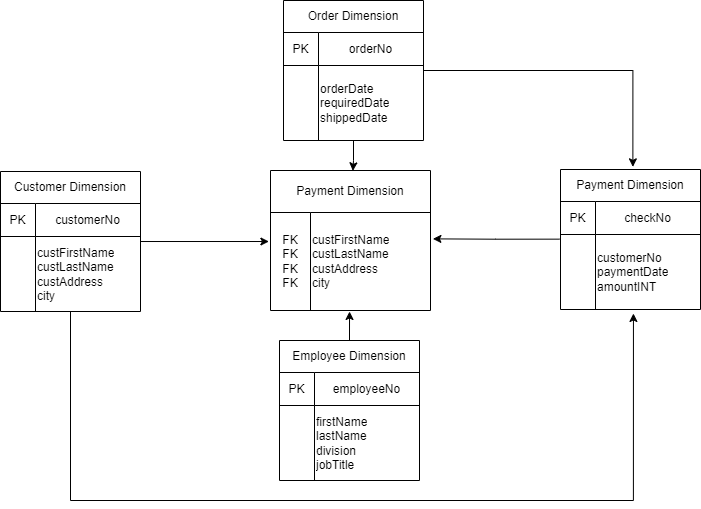

The diagram above was exported from draw.io. Its source (the exported page's mxGraphModel, read from the mxfile embedded in the PNG):
<mxGraphModel dx="1209" dy="773" grid="1" gridSize="10" guides="1" tooltips="1" connect="1" arrows="1" fold="1" page="1" pageScale="1" pageWidth="827" pageHeight="1169" math="0" shadow="0">
  <root>
    <mxCell id="WIyWlLk6GJQsqaUBKTNV-0" />
    <mxCell id="WIyWlLk6GJQsqaUBKTNV-1" parent="WIyWlLk6GJQsqaUBKTNV-0" />
    <mxCell id="L-RyyUsT8_3eKrgOZ42P-66" style="edgeStyle=orthogonalEdgeStyle;rounded=0;orthogonalLoop=1;jettySize=auto;html=1;entryX=0.515;entryY=0.008;entryDx=0;entryDy=0;entryPerimeter=0;" edge="1" parent="WIyWlLk6GJQsqaUBKTNV-1" source="L-RyyUsT8_3eKrgOZ42P-0" target="L-RyyUsT8_3eKrgOZ42P-21">
      <mxGeometry relative="1" as="geometry" />
    </mxCell>
    <mxCell id="L-RyyUsT8_3eKrgOZ42P-72" style="edgeStyle=orthogonalEdgeStyle;rounded=0;orthogonalLoop=1;jettySize=auto;html=1;entryX=0.517;entryY=-0.083;entryDx=0;entryDy=0;entryPerimeter=0;" edge="1" parent="WIyWlLk6GJQsqaUBKTNV-1" source="L-RyyUsT8_3eKrgOZ42P-0" target="L-RyyUsT8_3eKrgOZ42P-38">
      <mxGeometry relative="1" as="geometry">
        <Array as="points">
          <mxPoint x="702" y="150" />
        </Array>
      </mxGeometry>
    </mxCell>
    <mxCell id="L-RyyUsT8_3eKrgOZ42P-0" value="" style="shape=table;startSize=0;container=1;collapsible=0;childLayout=tableLayout;" vertex="1" parent="WIyWlLk6GJQsqaUBKTNV-1">
      <mxGeometry x="353" y="80" width="140" height="140" as="geometry" />
    </mxCell>
    <mxCell id="L-RyyUsT8_3eKrgOZ42P-1" value="" style="shape=tableRow;horizontal=0;startSize=0;swimlaneHead=0;swimlaneBody=0;top=0;left=0;bottom=0;right=0;collapsible=0;dropTarget=0;fillColor=none;points=[[0,0.5],[1,0.5]];portConstraint=eastwest;" vertex="1" parent="L-RyyUsT8_3eKrgOZ42P-0">
      <mxGeometry width="140" height="32" as="geometry" />
    </mxCell>
    <mxCell id="L-RyyUsT8_3eKrgOZ42P-2" value="Order Dimension" style="shape=partialRectangle;html=1;whiteSpace=wrap;connectable=0;overflow=hidden;fillColor=none;top=0;left=0;bottom=0;right=0;pointerEvents=1;rowspan=1;colspan=2;" vertex="1" parent="L-RyyUsT8_3eKrgOZ42P-1">
      <mxGeometry width="140" height="32" as="geometry">
        <mxRectangle width="35" height="32" as="alternateBounds" />
      </mxGeometry>
    </mxCell>
    <mxCell id="L-RyyUsT8_3eKrgOZ42P-4" value="" style="shape=tableRow;horizontal=0;startSize=0;swimlaneHead=0;swimlaneBody=0;top=0;left=0;bottom=0;right=0;collapsible=0;dropTarget=0;fillColor=none;points=[[0,0.5],[1,0.5]];portConstraint=eastwest;" vertex="1" parent="L-RyyUsT8_3eKrgOZ42P-0">
      <mxGeometry y="32" width="140" height="33" as="geometry" />
    </mxCell>
    <mxCell id="L-RyyUsT8_3eKrgOZ42P-5" value="PK" style="shape=partialRectangle;html=1;whiteSpace=wrap;connectable=0;overflow=hidden;fillColor=none;top=0;left=0;bottom=0;right=0;pointerEvents=1;" vertex="1" parent="L-RyyUsT8_3eKrgOZ42P-4">
      <mxGeometry width="35" height="33" as="geometry">
        <mxRectangle width="35" height="33" as="alternateBounds" />
      </mxGeometry>
    </mxCell>
    <mxCell id="L-RyyUsT8_3eKrgOZ42P-6" value="orderNo" style="shape=partialRectangle;html=1;whiteSpace=wrap;connectable=0;overflow=hidden;fillColor=none;top=0;left=0;bottom=0;right=0;pointerEvents=1;" vertex="1" parent="L-RyyUsT8_3eKrgOZ42P-4">
      <mxGeometry x="35" width="105" height="33" as="geometry">
        <mxRectangle width="105" height="33" as="alternateBounds" />
      </mxGeometry>
    </mxCell>
    <mxCell id="L-RyyUsT8_3eKrgOZ42P-7" value="" style="shape=tableRow;horizontal=0;startSize=0;swimlaneHead=0;swimlaneBody=0;top=0;left=0;bottom=0;right=0;collapsible=0;dropTarget=0;fillColor=none;points=[[0,0.5],[1,0.5]];portConstraint=eastwest;" vertex="1" parent="L-RyyUsT8_3eKrgOZ42P-0">
      <mxGeometry y="65" width="140" height="75" as="geometry" />
    </mxCell>
    <mxCell id="L-RyyUsT8_3eKrgOZ42P-8" value="" style="shape=partialRectangle;html=1;whiteSpace=wrap;connectable=0;overflow=hidden;fillColor=none;top=0;left=0;bottom=0;right=0;pointerEvents=1;" vertex="1" parent="L-RyyUsT8_3eKrgOZ42P-7">
      <mxGeometry width="35" height="75" as="geometry">
        <mxRectangle width="35" height="75" as="alternateBounds" />
      </mxGeometry>
    </mxCell>
    <mxCell id="L-RyyUsT8_3eKrgOZ42P-9" value="orderDate&lt;br&gt;requiredDate&lt;br&gt;&lt;div style=&quot;&quot;&gt;&lt;span style=&quot;background-color: initial;&quot;&gt;shippedDate&lt;/span&gt;&lt;/div&gt;" style="shape=partialRectangle;html=1;whiteSpace=wrap;connectable=0;overflow=hidden;fillColor=none;top=0;left=0;bottom=0;right=0;pointerEvents=1;align=left;" vertex="1" parent="L-RyyUsT8_3eKrgOZ42P-7">
      <mxGeometry x="35" width="105" height="75" as="geometry">
        <mxRectangle width="105" height="75" as="alternateBounds" />
      </mxGeometry>
    </mxCell>
    <mxCell id="L-RyyUsT8_3eKrgOZ42P-67" style="edgeStyle=orthogonalEdgeStyle;rounded=0;orthogonalLoop=1;jettySize=auto;html=1;entryX=-0.01;entryY=0.296;entryDx=0;entryDy=0;entryPerimeter=0;" edge="1" parent="WIyWlLk6GJQsqaUBKTNV-1" source="L-RyyUsT8_3eKrgOZ42P-10" target="L-RyyUsT8_3eKrgOZ42P-27">
      <mxGeometry relative="1" as="geometry" />
    </mxCell>
    <mxCell id="L-RyyUsT8_3eKrgOZ42P-71" style="edgeStyle=orthogonalEdgeStyle;rounded=0;orthogonalLoop=1;jettySize=auto;html=1;entryX=0.521;entryY=1.053;entryDx=0;entryDy=0;entryPerimeter=0;" edge="1" parent="WIyWlLk6GJQsqaUBKTNV-1" source="L-RyyUsT8_3eKrgOZ42P-10" target="L-RyyUsT8_3eKrgOZ42P-44">
      <mxGeometry relative="1" as="geometry">
        <Array as="points">
          <mxPoint x="140" y="580" />
          <mxPoint x="703" y="580" />
        </Array>
      </mxGeometry>
    </mxCell>
    <mxCell id="L-RyyUsT8_3eKrgOZ42P-10" value="" style="shape=table;startSize=0;container=1;collapsible=0;childLayout=tableLayout;" vertex="1" parent="WIyWlLk6GJQsqaUBKTNV-1">
      <mxGeometry x="70" y="251" width="140" height="140" as="geometry" />
    </mxCell>
    <mxCell id="L-RyyUsT8_3eKrgOZ42P-11" value="" style="shape=tableRow;horizontal=0;startSize=0;swimlaneHead=0;swimlaneBody=0;top=0;left=0;bottom=0;right=0;collapsible=0;dropTarget=0;fillColor=none;points=[[0,0.5],[1,0.5]];portConstraint=eastwest;" vertex="1" parent="L-RyyUsT8_3eKrgOZ42P-10">
      <mxGeometry width="140" height="32" as="geometry" />
    </mxCell>
    <mxCell id="L-RyyUsT8_3eKrgOZ42P-12" value="Customer Dimension" style="shape=partialRectangle;html=1;whiteSpace=wrap;connectable=0;overflow=hidden;fillColor=none;top=0;left=0;bottom=0;right=0;pointerEvents=1;rowspan=1;colspan=2;" vertex="1" parent="L-RyyUsT8_3eKrgOZ42P-11">
      <mxGeometry width="140" height="32" as="geometry">
        <mxRectangle width="35" height="32" as="alternateBounds" />
      </mxGeometry>
    </mxCell>
    <mxCell id="L-RyyUsT8_3eKrgOZ42P-14" value="" style="shape=tableRow;horizontal=0;startSize=0;swimlaneHead=0;swimlaneBody=0;top=0;left=0;bottom=0;right=0;collapsible=0;dropTarget=0;fillColor=none;points=[[0,0.5],[1,0.5]];portConstraint=eastwest;" vertex="1" parent="L-RyyUsT8_3eKrgOZ42P-10">
      <mxGeometry y="32" width="140" height="33" as="geometry" />
    </mxCell>
    <mxCell id="L-RyyUsT8_3eKrgOZ42P-15" value="PK" style="shape=partialRectangle;html=1;whiteSpace=wrap;connectable=0;overflow=hidden;fillColor=none;top=0;left=0;bottom=0;right=0;pointerEvents=1;" vertex="1" parent="L-RyyUsT8_3eKrgOZ42P-14">
      <mxGeometry width="35" height="33" as="geometry">
        <mxRectangle width="35" height="33" as="alternateBounds" />
      </mxGeometry>
    </mxCell>
    <mxCell id="L-RyyUsT8_3eKrgOZ42P-16" value="customerNo" style="shape=partialRectangle;html=1;whiteSpace=wrap;connectable=0;overflow=hidden;fillColor=none;top=0;left=0;bottom=0;right=0;pointerEvents=1;" vertex="1" parent="L-RyyUsT8_3eKrgOZ42P-14">
      <mxGeometry x="35" width="105" height="33" as="geometry">
        <mxRectangle width="105" height="33" as="alternateBounds" />
      </mxGeometry>
    </mxCell>
    <mxCell id="L-RyyUsT8_3eKrgOZ42P-17" value="" style="shape=tableRow;horizontal=0;startSize=0;swimlaneHead=0;swimlaneBody=0;top=0;left=0;bottom=0;right=0;collapsible=0;dropTarget=0;fillColor=none;points=[[0,0.5],[1,0.5]];portConstraint=eastwest;" vertex="1" parent="L-RyyUsT8_3eKrgOZ42P-10">
      <mxGeometry y="65" width="140" height="75" as="geometry" />
    </mxCell>
    <mxCell id="L-RyyUsT8_3eKrgOZ42P-18" value="" style="shape=partialRectangle;html=1;whiteSpace=wrap;connectable=0;overflow=hidden;fillColor=none;top=0;left=0;bottom=0;right=0;pointerEvents=1;" vertex="1" parent="L-RyyUsT8_3eKrgOZ42P-17">
      <mxGeometry width="35" height="75" as="geometry">
        <mxRectangle width="35" height="75" as="alternateBounds" />
      </mxGeometry>
    </mxCell>
    <mxCell id="L-RyyUsT8_3eKrgOZ42P-19" value="custFirstName&lt;br&gt;custLastName&lt;br&gt;custAddress&lt;br&gt;city" style="shape=partialRectangle;html=1;whiteSpace=wrap;connectable=0;overflow=hidden;fillColor=none;top=0;left=0;bottom=0;right=0;pointerEvents=1;align=left;" vertex="1" parent="L-RyyUsT8_3eKrgOZ42P-17">
      <mxGeometry x="35" width="105" height="75" as="geometry">
        <mxRectangle width="105" height="75" as="alternateBounds" />
      </mxGeometry>
    </mxCell>
    <mxCell id="L-RyyUsT8_3eKrgOZ42P-20" value="" style="shape=table;startSize=0;container=1;collapsible=0;childLayout=tableLayout;" vertex="1" parent="WIyWlLk6GJQsqaUBKTNV-1">
      <mxGeometry x="340" y="250" width="160" height="140" as="geometry" />
    </mxCell>
    <mxCell id="L-RyyUsT8_3eKrgOZ42P-21" value="" style="shape=tableRow;horizontal=0;startSize=0;swimlaneHead=0;swimlaneBody=0;top=0;left=0;bottom=0;right=0;collapsible=0;dropTarget=0;fillColor=none;points=[[0,0.5],[1,0.5]];portConstraint=eastwest;" vertex="1" parent="L-RyyUsT8_3eKrgOZ42P-20">
      <mxGeometry width="160" height="42" as="geometry" />
    </mxCell>
    <mxCell id="L-RyyUsT8_3eKrgOZ42P-22" value="Payment Dimension" style="shape=partialRectangle;html=1;whiteSpace=wrap;connectable=0;overflow=hidden;fillColor=none;top=0;left=0;bottom=0;right=0;pointerEvents=1;rowspan=1;colspan=2;" vertex="1" parent="L-RyyUsT8_3eKrgOZ42P-21">
      <mxGeometry width="160" height="42" as="geometry">
        <mxRectangle width="40" height="42" as="alternateBounds" />
      </mxGeometry>
    </mxCell>
    <mxCell id="L-RyyUsT8_3eKrgOZ42P-27" value="" style="shape=tableRow;horizontal=0;startSize=0;swimlaneHead=0;swimlaneBody=0;top=0;left=0;bottom=0;right=0;collapsible=0;dropTarget=0;fillColor=none;points=[[0,0.5],[1,0.5]];portConstraint=eastwest;" vertex="1" parent="L-RyyUsT8_3eKrgOZ42P-20">
      <mxGeometry y="42" width="160" height="98" as="geometry" />
    </mxCell>
    <mxCell id="L-RyyUsT8_3eKrgOZ42P-28" value="FK&lt;br&gt;FK&lt;br&gt;FK&lt;br&gt;FK" style="shape=partialRectangle;html=1;whiteSpace=wrap;connectable=0;overflow=hidden;fillColor=none;top=0;left=0;bottom=0;right=0;pointerEvents=1;" vertex="1" parent="L-RyyUsT8_3eKrgOZ42P-27">
      <mxGeometry width="40" height="98" as="geometry">
        <mxRectangle width="40" height="98" as="alternateBounds" />
      </mxGeometry>
    </mxCell>
    <mxCell id="L-RyyUsT8_3eKrgOZ42P-29" value="custFirstName&lt;br&gt;custLastName&lt;br&gt;custAddress&lt;br&gt;city" style="shape=partialRectangle;html=1;whiteSpace=wrap;connectable=0;overflow=hidden;fillColor=none;top=0;left=0;bottom=0;right=0;pointerEvents=1;align=left;" vertex="1" parent="L-RyyUsT8_3eKrgOZ42P-27">
      <mxGeometry x="40" width="120" height="98" as="geometry">
        <mxRectangle width="120" height="98" as="alternateBounds" />
      </mxGeometry>
    </mxCell>
    <mxCell id="L-RyyUsT8_3eKrgOZ42P-37" value="" style="shape=table;startSize=0;container=1;collapsible=0;childLayout=tableLayout;" vertex="1" parent="WIyWlLk6GJQsqaUBKTNV-1">
      <mxGeometry x="630" y="249" width="140" height="140" as="geometry" />
    </mxCell>
    <mxCell id="L-RyyUsT8_3eKrgOZ42P-38" value="" style="shape=tableRow;horizontal=0;startSize=0;swimlaneHead=0;swimlaneBody=0;top=0;left=0;bottom=0;right=0;collapsible=0;dropTarget=0;fillColor=none;points=[[0,0.5],[1,0.5]];portConstraint=eastwest;" vertex="1" parent="L-RyyUsT8_3eKrgOZ42P-37">
      <mxGeometry width="140" height="32" as="geometry" />
    </mxCell>
    <mxCell id="L-RyyUsT8_3eKrgOZ42P-39" value="Payment Dimension" style="shape=partialRectangle;html=1;whiteSpace=wrap;connectable=0;overflow=hidden;fillColor=none;top=0;left=0;bottom=0;right=0;pointerEvents=1;rowspan=1;colspan=2;" vertex="1" parent="L-RyyUsT8_3eKrgOZ42P-38">
      <mxGeometry width="140" height="32" as="geometry">
        <mxRectangle width="35" height="32" as="alternateBounds" />
      </mxGeometry>
    </mxCell>
    <mxCell id="L-RyyUsT8_3eKrgOZ42P-41" value="" style="shape=tableRow;horizontal=0;startSize=0;swimlaneHead=0;swimlaneBody=0;top=0;left=0;bottom=0;right=0;collapsible=0;dropTarget=0;fillColor=none;points=[[0,0.5],[1,0.5]];portConstraint=eastwest;" vertex="1" parent="L-RyyUsT8_3eKrgOZ42P-37">
      <mxGeometry y="32" width="140" height="33" as="geometry" />
    </mxCell>
    <mxCell id="L-RyyUsT8_3eKrgOZ42P-42" value="PK" style="shape=partialRectangle;html=1;whiteSpace=wrap;connectable=0;overflow=hidden;fillColor=none;top=0;left=0;bottom=0;right=0;pointerEvents=1;" vertex="1" parent="L-RyyUsT8_3eKrgOZ42P-41">
      <mxGeometry width="35" height="33" as="geometry">
        <mxRectangle width="35" height="33" as="alternateBounds" />
      </mxGeometry>
    </mxCell>
    <mxCell id="L-RyyUsT8_3eKrgOZ42P-43" value="checkNo" style="shape=partialRectangle;html=1;whiteSpace=wrap;connectable=0;overflow=hidden;fillColor=none;top=0;left=0;bottom=0;right=0;pointerEvents=1;" vertex="1" parent="L-RyyUsT8_3eKrgOZ42P-41">
      <mxGeometry x="35" width="105" height="33" as="geometry">
        <mxRectangle width="105" height="33" as="alternateBounds" />
      </mxGeometry>
    </mxCell>
    <mxCell id="L-RyyUsT8_3eKrgOZ42P-44" value="" style="shape=tableRow;horizontal=0;startSize=0;swimlaneHead=0;swimlaneBody=0;top=0;left=0;bottom=0;right=0;collapsible=0;dropTarget=0;fillColor=none;points=[[0,0.5],[1,0.5]];portConstraint=eastwest;" vertex="1" parent="L-RyyUsT8_3eKrgOZ42P-37">
      <mxGeometry y="65" width="140" height="75" as="geometry" />
    </mxCell>
    <mxCell id="L-RyyUsT8_3eKrgOZ42P-45" value="" style="shape=partialRectangle;html=1;whiteSpace=wrap;connectable=0;overflow=hidden;fillColor=none;top=0;left=0;bottom=0;right=0;pointerEvents=1;" vertex="1" parent="L-RyyUsT8_3eKrgOZ42P-44">
      <mxGeometry width="35" height="75" as="geometry">
        <mxRectangle width="35" height="75" as="alternateBounds" />
      </mxGeometry>
    </mxCell>
    <mxCell id="L-RyyUsT8_3eKrgOZ42P-46" value="customerNo&lt;br&gt;paymentDate&lt;br&gt;amountINT" style="shape=partialRectangle;html=1;whiteSpace=wrap;connectable=0;overflow=hidden;fillColor=none;top=0;left=0;bottom=0;right=0;pointerEvents=1;align=left;" vertex="1" parent="L-RyyUsT8_3eKrgOZ42P-44">
      <mxGeometry x="35" width="105" height="75" as="geometry">
        <mxRectangle width="105" height="75" as="alternateBounds" />
      </mxGeometry>
    </mxCell>
    <mxCell id="L-RyyUsT8_3eKrgOZ42P-64" style="edgeStyle=orthogonalEdgeStyle;rounded=0;orthogonalLoop=1;jettySize=auto;html=1;entryX=0.494;entryY=1.01;entryDx=0;entryDy=0;entryPerimeter=0;" edge="1" parent="WIyWlLk6GJQsqaUBKTNV-1" source="L-RyyUsT8_3eKrgOZ42P-50" target="L-RyyUsT8_3eKrgOZ42P-27">
      <mxGeometry relative="1" as="geometry" />
    </mxCell>
    <mxCell id="L-RyyUsT8_3eKrgOZ42P-50" value="" style="shape=table;startSize=0;container=1;collapsible=0;childLayout=tableLayout;" vertex="1" parent="WIyWlLk6GJQsqaUBKTNV-1">
      <mxGeometry x="349" y="420" width="140" height="140" as="geometry" />
    </mxCell>
    <mxCell id="L-RyyUsT8_3eKrgOZ42P-51" value="" style="shape=tableRow;horizontal=0;startSize=0;swimlaneHead=0;swimlaneBody=0;top=0;left=0;bottom=0;right=0;collapsible=0;dropTarget=0;fillColor=none;points=[[0,0.5],[1,0.5]];portConstraint=eastwest;" vertex="1" parent="L-RyyUsT8_3eKrgOZ42P-50">
      <mxGeometry width="140" height="32" as="geometry" />
    </mxCell>
    <mxCell id="L-RyyUsT8_3eKrgOZ42P-52" value="Employee Dimension" style="shape=partialRectangle;html=1;whiteSpace=wrap;connectable=0;overflow=hidden;fillColor=none;top=0;left=0;bottom=0;right=0;pointerEvents=1;rowspan=1;colspan=2;" vertex="1" parent="L-RyyUsT8_3eKrgOZ42P-51">
      <mxGeometry width="140" height="32" as="geometry">
        <mxRectangle width="35" height="32" as="alternateBounds" />
      </mxGeometry>
    </mxCell>
    <mxCell id="L-RyyUsT8_3eKrgOZ42P-54" value="" style="shape=tableRow;horizontal=0;startSize=0;swimlaneHead=0;swimlaneBody=0;top=0;left=0;bottom=0;right=0;collapsible=0;dropTarget=0;fillColor=none;points=[[0,0.5],[1,0.5]];portConstraint=eastwest;" vertex="1" parent="L-RyyUsT8_3eKrgOZ42P-50">
      <mxGeometry y="32" width="140" height="33" as="geometry" />
    </mxCell>
    <mxCell id="L-RyyUsT8_3eKrgOZ42P-55" value="PK" style="shape=partialRectangle;html=1;whiteSpace=wrap;connectable=0;overflow=hidden;fillColor=none;top=0;left=0;bottom=0;right=0;pointerEvents=1;" vertex="1" parent="L-RyyUsT8_3eKrgOZ42P-54">
      <mxGeometry width="35" height="33" as="geometry">
        <mxRectangle width="35" height="33" as="alternateBounds" />
      </mxGeometry>
    </mxCell>
    <mxCell id="L-RyyUsT8_3eKrgOZ42P-56" value="employeeNo" style="shape=partialRectangle;html=1;whiteSpace=wrap;connectable=0;overflow=hidden;fillColor=none;top=0;left=0;bottom=0;right=0;pointerEvents=1;" vertex="1" parent="L-RyyUsT8_3eKrgOZ42P-54">
      <mxGeometry x="35" width="105" height="33" as="geometry">
        <mxRectangle width="105" height="33" as="alternateBounds" />
      </mxGeometry>
    </mxCell>
    <mxCell id="L-RyyUsT8_3eKrgOZ42P-57" value="" style="shape=tableRow;horizontal=0;startSize=0;swimlaneHead=0;swimlaneBody=0;top=0;left=0;bottom=0;right=0;collapsible=0;dropTarget=0;fillColor=none;points=[[0,0.5],[1,0.5]];portConstraint=eastwest;" vertex="1" parent="L-RyyUsT8_3eKrgOZ42P-50">
      <mxGeometry y="65" width="140" height="75" as="geometry" />
    </mxCell>
    <mxCell id="L-RyyUsT8_3eKrgOZ42P-58" value="" style="shape=partialRectangle;html=1;whiteSpace=wrap;connectable=0;overflow=hidden;fillColor=none;top=0;left=0;bottom=0;right=0;pointerEvents=1;" vertex="1" parent="L-RyyUsT8_3eKrgOZ42P-57">
      <mxGeometry width="35" height="75" as="geometry">
        <mxRectangle width="35" height="75" as="alternateBounds" />
      </mxGeometry>
    </mxCell>
    <mxCell id="L-RyyUsT8_3eKrgOZ42P-59" value="firstName&lt;br&gt;lastName&lt;br&gt;division&lt;br&gt;jobTitle" style="shape=partialRectangle;html=1;whiteSpace=wrap;connectable=0;overflow=hidden;fillColor=none;top=0;left=0;bottom=0;right=0;pointerEvents=1;align=left;" vertex="1" parent="L-RyyUsT8_3eKrgOZ42P-57">
      <mxGeometry x="35" width="105" height="75" as="geometry">
        <mxRectangle width="105" height="75" as="alternateBounds" />
      </mxGeometry>
    </mxCell>
    <mxCell id="L-RyyUsT8_3eKrgOZ42P-70" style="edgeStyle=orthogonalEdgeStyle;rounded=0;orthogonalLoop=1;jettySize=auto;html=1;entryX=1.015;entryY=0.269;entryDx=0;entryDy=0;entryPerimeter=0;exitX=-0.007;exitY=0.062;exitDx=0;exitDy=0;exitPerimeter=0;" edge="1" parent="WIyWlLk6GJQsqaUBKTNV-1" source="L-RyyUsT8_3eKrgOZ42P-44" target="L-RyyUsT8_3eKrgOZ42P-27">
      <mxGeometry relative="1" as="geometry" />
    </mxCell>
  </root>
</mxGraphModel>